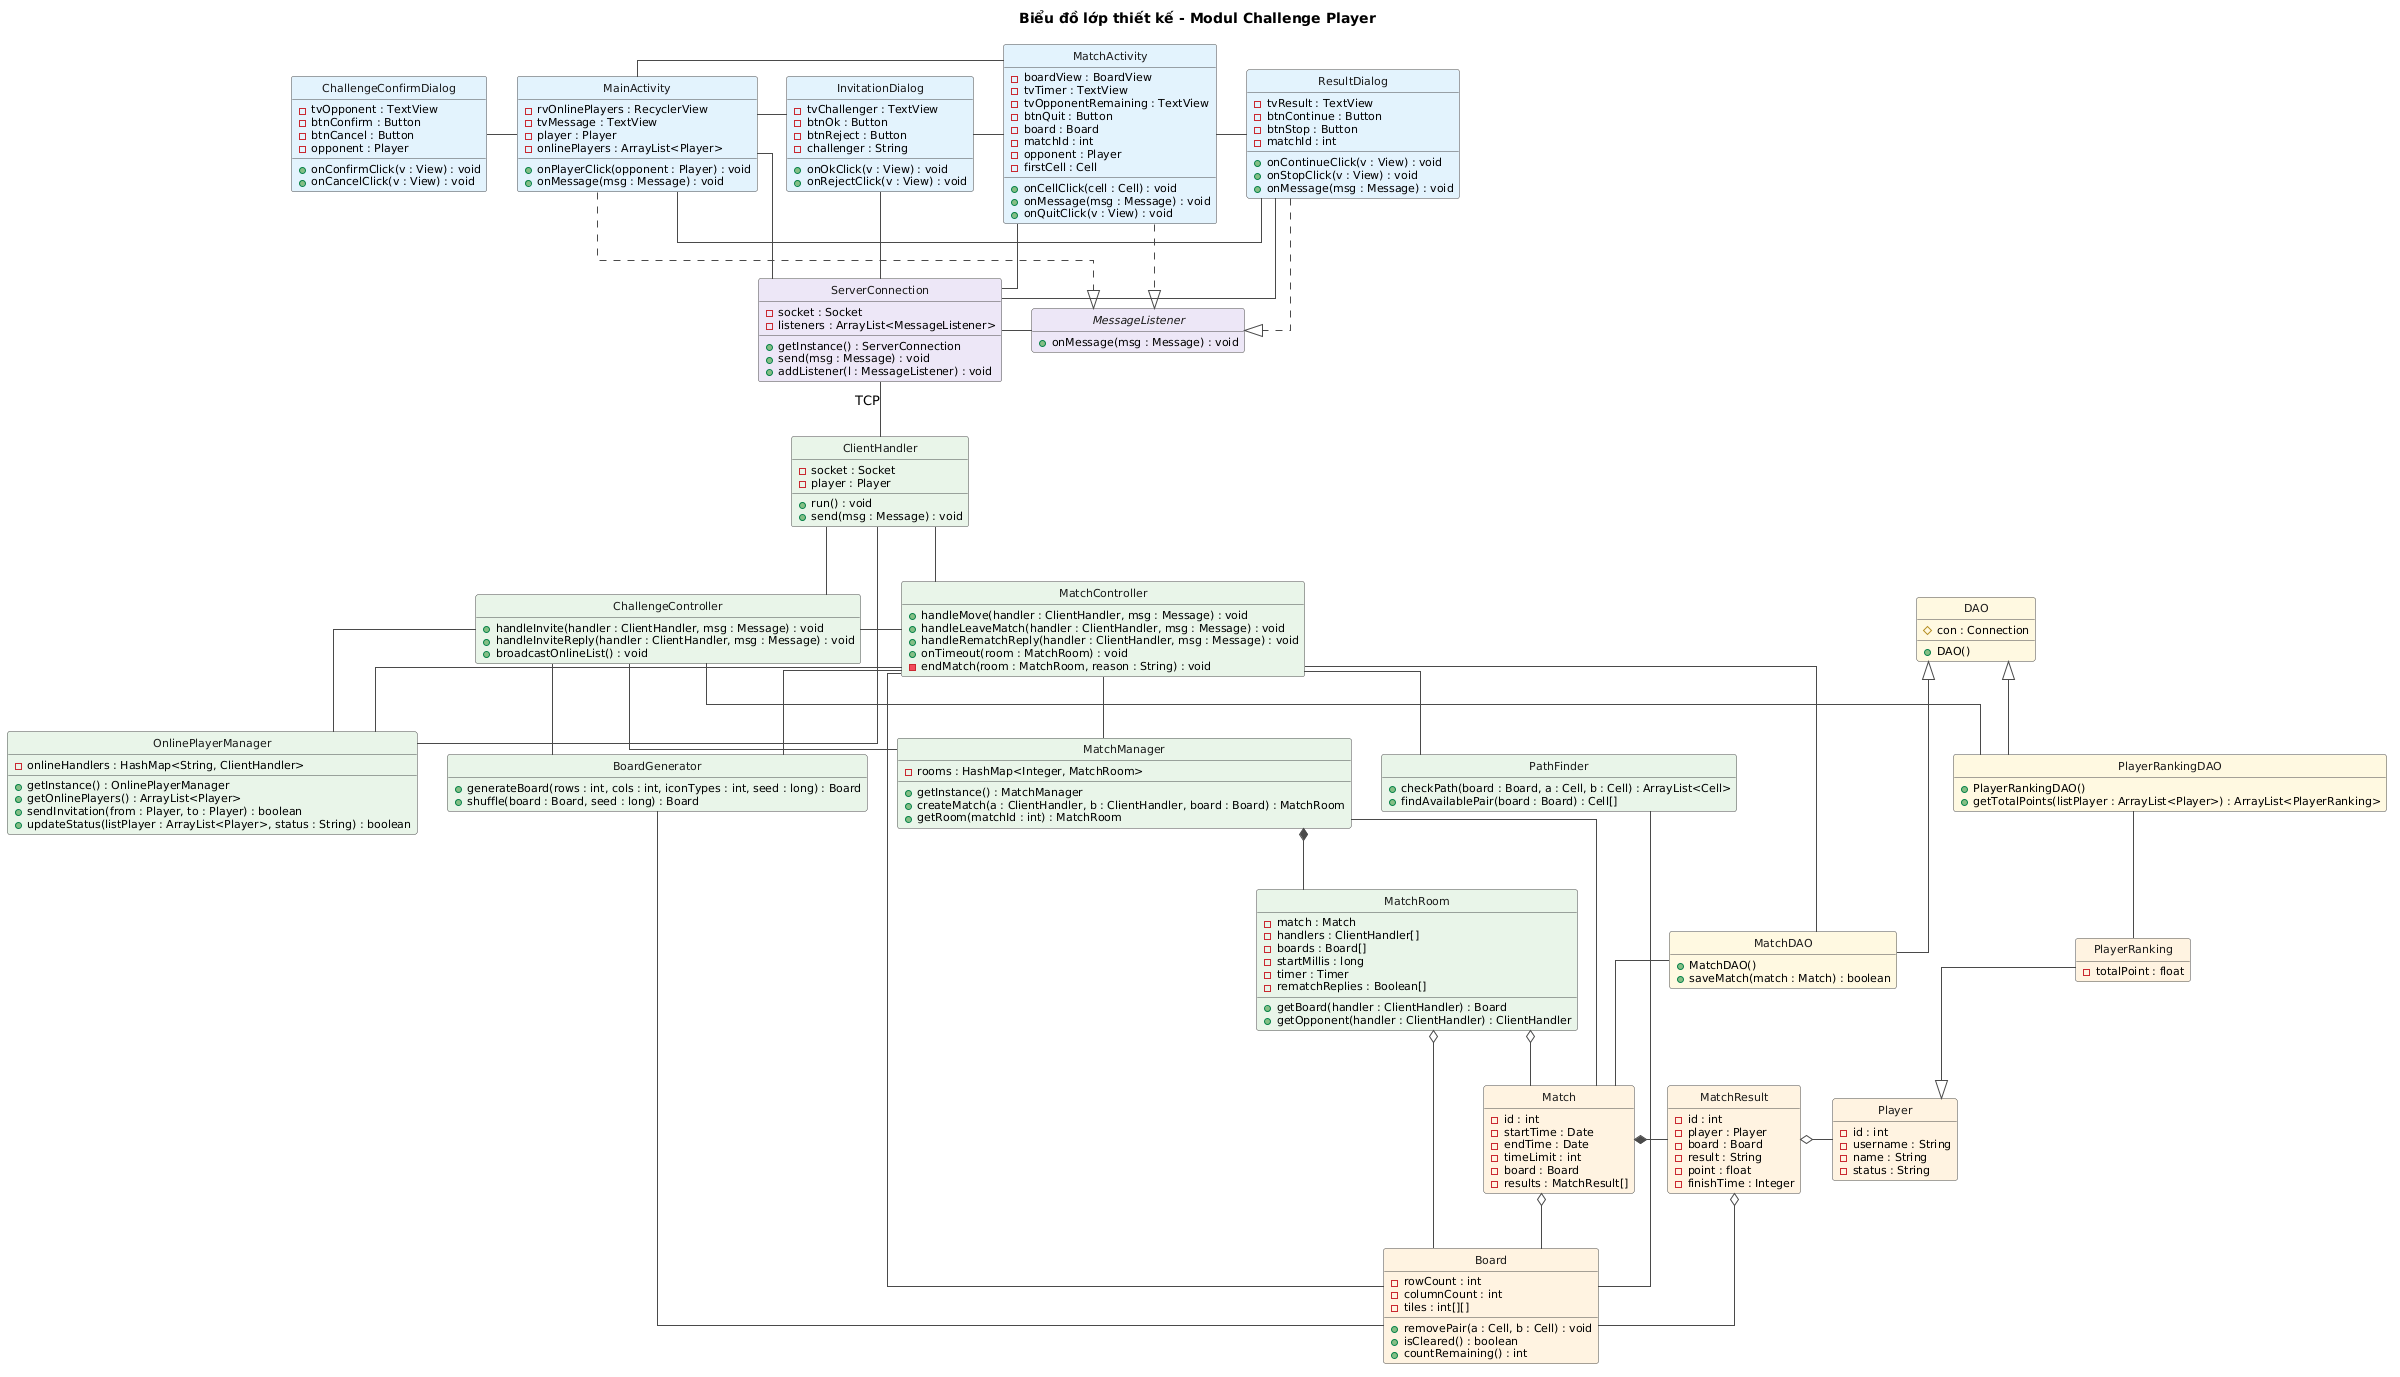

The diagram above was rendered by PlantUML. Its source (embedded in the PNG):
@startuml
title Biểu đồ lớp thiết kế - Modul Challenge Player

hide circle
hide empty members
skinparam shadowing false
skinparam linetype ortho
skinparam nodesep 30
skinparam ranksep 55
skinparam classFontSize 13
skinparam classAttributeFontSize 11
skinparam class {
  BorderColor #4A4A4A
  ArrowColor #4A4A4A
  FontColor #1A1A1A
}

' ===== Client Android: tang giao dien =====
class MainActivity #E3F2FD {
  - rvOnlinePlayers : RecyclerView
  - tvMessage : TextView
  - player : Player
  - onlinePlayers : ArrayList<Player>
  + onPlayerClick(opponent : Player) : void
  + onMessage(msg : Message) : void
}

class ChallengeConfirmDialog #E3F2FD {
  - tvOpponent : TextView
  - btnConfirm : Button
  - btnCancel : Button
  - opponent : Player
  + onConfirmClick(v : View) : void
  + onCancelClick(v : View) : void
}

class InvitationDialog #E3F2FD {
  - tvChallenger : TextView
  - btnOk : Button
  - btnReject : Button
  - challenger : String
  + onOkClick(v : View) : void
  + onRejectClick(v : View) : void
}

class MatchActivity #E3F2FD {
  - boardView : BoardView
  - tvTimer : TextView
  - tvOpponentRemaining : TextView
  - btnQuit : Button
  - board : Board
  - matchId : int
  - opponent : Player
  - firstCell : Cell
  + onCellClick(cell : Cell) : void
  + onMessage(msg : Message) : void
  + onQuitClick(v : View) : void
}

class ResultDialog #E3F2FD {
  - tvResult : TextView
  - btnContinue : Button
  - btnStop : Button
  - matchId : int
  + onContinueClick(v : View) : void
  + onStopClick(v : View) : void
  + onMessage(msg : Message) : void
}

' ===== Client Android: tang mang =====
class ServerConnection #EDE7F6 {
  - socket : Socket
  - listeners : ArrayList<MessageListener>
  + getInstance() : ServerConnection
  + send(msg : Message) : void
  + addListener(l : MessageListener) : void
}

interface MessageListener #EDE7F6 {
  + onMessage(msg : Message) : void
}

' ===== Server: tang dieu khien =====
class ClientHandler #E8F5E9 {
  - socket : Socket
  - player : Player
  + run() : void
  + send(msg : Message) : void
}

class ChallengeController #E8F5E9 {
  + handleInvite(handler : ClientHandler, msg : Message) : void
  + handleInviteReply(handler : ClientHandler, msg : Message) : void
  + broadcastOnlineList() : void
}

class MatchController #E8F5E9 {
  + handleMove(handler : ClientHandler, msg : Message) : void
  + handleLeaveMatch(handler : ClientHandler, msg : Message) : void
  + handleRematchReply(handler : ClientHandler, msg : Message) : void
  + onTimeout(room : MatchRoom) : void
  - endMatch(room : MatchRoom, reason : String) : void
}

class OnlinePlayerManager #E8F5E9 {
  - onlineHandlers : HashMap<String, ClientHandler>
  + getInstance() : OnlinePlayerManager
  + getOnlinePlayers() : ArrayList<Player>
  + sendInvitation(from : Player, to : Player) : boolean
  + updateStatus(listPlayer : ArrayList<Player>, status : String) : boolean
}

class MatchManager #E8F5E9 {
  - rooms : HashMap<Integer, MatchRoom>
  + getInstance() : MatchManager
  + createMatch(a : ClientHandler, b : ClientHandler, board : Board) : MatchRoom
  + getRoom(matchId : int) : MatchRoom
}

class MatchRoom #E8F5E9 {
  - match : Match
  - handlers : ClientHandler[]
  - boards : Board[]
  - startMillis : long
  - timer : Timer
  - rematchReplies : Boolean[]
  + getBoard(handler : ClientHandler) : Board
  + getOpponent(handler : ClientHandler) : ClientHandler
}

class BoardGenerator #E8F5E9 {
  + generateBoard(rows : int, cols : int, iconTypes : int, seed : long) : Board
  + shuffle(board : Board, seed : long) : Board
}

class PathFinder #E8F5E9 {
  + checkPath(board : Board, a : Cell, b : Cell) : ArrayList<Cell>
  + findAvailablePair(board : Board) : Cell[]
}

' ===== Server: tang DAO =====
class DAO #FFF8E1 {
  # con : Connection
  + DAO()
}

class MatchDAO #FFF8E1 {
  + MatchDAO()
  + saveMatch(match : Match) : boolean
}

class PlayerRankingDAO #FFF8E1 {
  + PlayerRankingDAO()
  + getTotalPoints(listPlayer : ArrayList<Player>) : ArrayList<PlayerRanking>
}

' ===== core: lop thuc the =====
class Player #FFF3E0 {
  - id : int
  - username : String
  - name : String
  - status : String
}

class PlayerRanking #FFF3E0 {
  - totalPoint : float
}

class Match #FFF3E0 {
  - id : int
  - startTime : Date
  - endTime : Date
  - timeLimit : int
  - board : Board
  - results : MatchResult[]
}

class MatchResult #FFF3E0 {
  - id : int
  - player : Player
  - board : Board
  - result : String
  - point : float
  - finishTime : Integer
}

class Board #FFF3E0 {
  - rowCount : int
  - columnCount : int
  - tiles : int[][]
  + removePair(a : Cell, b : Cell) : void
  + isCleared() : boolean
  + countRemaining() : int
}

' giao dien
MainActivity -left- ChallengeConfirmDialog
MainActivity -right- InvitationDialog
InvitationDialog -right- MatchActivity
MatchActivity -right- ResultDialog
ResultDialog -[norank]- MainActivity
MainActivity ..|> MessageListener
MatchActivity ..|> MessageListener
ResultDialog ..|> MessageListener
MainActivity -[norank]- MatchActivity

' giao dien - mang
MainActivity -down- ServerConnection
InvitationDialog -down- ServerConnection
MatchActivity -down- ServerConnection
ResultDialog -down- ServerConnection
ServerConnection -right- MessageListener

' client - server
ServerConnection -down- ClientHandler : TCP
ClientHandler -down- ChallengeController
ClientHandler -down- MatchController
ChallengeController -down- OnlinePlayerManager
ChallengeController -down- MatchManager
ChallengeController -down- BoardGenerator
MatchController -down- MatchManager
MatchController -down- PathFinder
MatchController -down- BoardGenerator
MatchController -[norank]- OnlinePlayerManager
MatchController -[norank]- ChallengeController
OnlinePlayerManager -[norank]- ClientHandler
MatchController -[norank]- Board
MatchManager -[norank]- Match
BoardGenerator -[norank]- Board
MatchManager *-down- MatchRoom

' dieu khien - DAO
ChallengeController -[norank]- PlayerRankingDAO
MatchController -[norank]- MatchDAO
DAO <|-down- MatchDAO
DAO <|-down- PlayerRankingDAO

' DAO - thuc the
MatchDAO -down- Match
PlayerRankingDAO -down- PlayerRanking
MatchRoom o-down- Match
MatchRoom o-down- Board
Match *-right- MatchResult
MatchResult o-right- Player
PlayerRanking -down-|> Player
Match o-down- Board
MatchResult o-[norank]- Board
PathFinder -[norank]- Board
@enduml